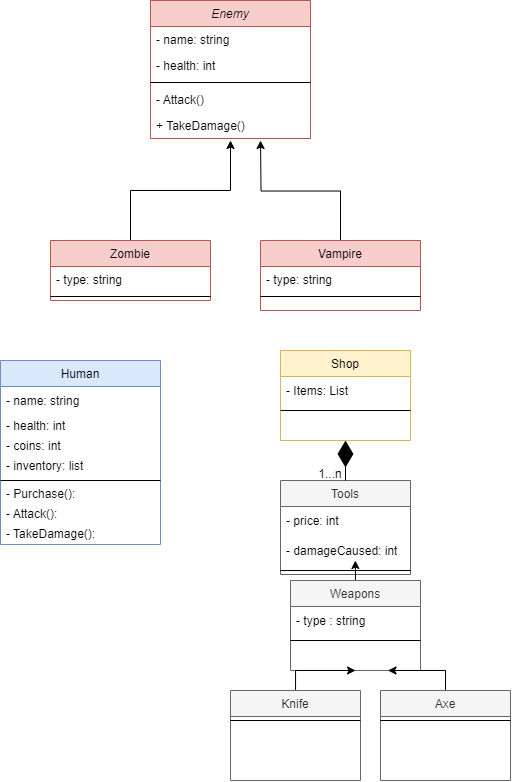

The diagram above was exported from draw.io. Its source (the exported page's mxGraphModel, read from the mxfile embedded in the PNG):
<mxGraphModel dx="926" dy="520" grid="1" gridSize="10" guides="1" tooltips="1" connect="1" arrows="1" fold="1" page="1" pageScale="1" pageWidth="827" pageHeight="1169" math="0" shadow="0">
  <root>
    <mxCell id="WIyWlLk6GJQsqaUBKTNV-0" />
    <mxCell id="WIyWlLk6GJQsqaUBKTNV-1" parent="WIyWlLk6GJQsqaUBKTNV-0" />
    <mxCell id="zkfFHV4jXpPFQw0GAbJ--0" value="Enemy" style="swimlane;fontStyle=2;align=center;verticalAlign=top;childLayout=stackLayout;horizontal=1;startSize=26;horizontalStack=0;resizeParent=1;resizeLast=0;collapsible=1;marginBottom=0;rounded=0;shadow=0;strokeWidth=1;fillColor=#f8cecc;strokeColor=#b85450;" parent="WIyWlLk6GJQsqaUBKTNV-1" vertex="1">
      <mxGeometry x="220" y="120" width="160" height="138" as="geometry">
        <mxRectangle x="230" y="140" width="160" height="26" as="alternateBounds" />
      </mxGeometry>
    </mxCell>
    <mxCell id="zkfFHV4jXpPFQw0GAbJ--1" value="- name: string" style="text;align=left;verticalAlign=top;spacingLeft=4;spacingRight=4;overflow=hidden;rotatable=0;points=[[0,0.5],[1,0.5]];portConstraint=eastwest;" parent="zkfFHV4jXpPFQw0GAbJ--0" vertex="1">
      <mxGeometry y="26" width="160" height="26" as="geometry" />
    </mxCell>
    <mxCell id="zkfFHV4jXpPFQw0GAbJ--2" value="- health: int" style="text;align=left;verticalAlign=top;spacingLeft=4;spacingRight=4;overflow=hidden;rotatable=0;points=[[0,0.5],[1,0.5]];portConstraint=eastwest;rounded=0;shadow=0;html=0;" parent="zkfFHV4jXpPFQw0GAbJ--0" vertex="1">
      <mxGeometry y="52" width="160" height="26" as="geometry" />
    </mxCell>
    <mxCell id="zkfFHV4jXpPFQw0GAbJ--4" value="" style="line;html=1;strokeWidth=1;align=left;verticalAlign=middle;spacingTop=-1;spacingLeft=3;spacingRight=3;rotatable=0;labelPosition=right;points=[];portConstraint=eastwest;" parent="zkfFHV4jXpPFQw0GAbJ--0" vertex="1">
      <mxGeometry y="78" width="160" height="8" as="geometry" />
    </mxCell>
    <mxCell id="zkfFHV4jXpPFQw0GAbJ--5" value="- Attack()" style="text;align=left;verticalAlign=top;spacingLeft=4;spacingRight=4;overflow=hidden;rotatable=0;points=[[0,0.5],[1,0.5]];portConstraint=eastwest;" parent="zkfFHV4jXpPFQw0GAbJ--0" vertex="1">
      <mxGeometry y="86" width="160" height="26" as="geometry" />
    </mxCell>
    <mxCell id="Y_dx3d2tosX2hQreFNHA-3" value="+ TakeDamage()" style="text;align=left;verticalAlign=top;spacingLeft=4;spacingRight=4;overflow=hidden;rotatable=0;points=[[0,0.5],[1,0.5]];portConstraint=eastwest;" vertex="1" parent="zkfFHV4jXpPFQw0GAbJ--0">
      <mxGeometry y="112" width="160" height="26" as="geometry" />
    </mxCell>
    <mxCell id="Y_dx3d2tosX2hQreFNHA-0" value="" style="edgeStyle=orthogonalEdgeStyle;rounded=0;orthogonalLoop=1;jettySize=auto;html=1;" edge="1" parent="WIyWlLk6GJQsqaUBKTNV-1" source="zkfFHV4jXpPFQw0GAbJ--6">
      <mxGeometry relative="1" as="geometry">
        <mxPoint x="300" y="260" as="targetPoint" />
        <Array as="points">
          <mxPoint x="200" y="310" />
          <mxPoint x="300" y="310" />
        </Array>
      </mxGeometry>
    </mxCell>
    <mxCell id="zkfFHV4jXpPFQw0GAbJ--6" value="Zombie" style="swimlane;fontStyle=0;align=center;verticalAlign=top;childLayout=stackLayout;horizontal=1;startSize=26;horizontalStack=0;resizeParent=1;resizeLast=0;collapsible=1;marginBottom=0;rounded=0;shadow=0;strokeWidth=1;fillColor=#f8cecc;strokeColor=#b85450;" parent="WIyWlLk6GJQsqaUBKTNV-1" vertex="1">
      <mxGeometry x="120" y="360" width="160" height="60" as="geometry">
        <mxRectangle x="130" y="380" width="160" height="26" as="alternateBounds" />
      </mxGeometry>
    </mxCell>
    <mxCell id="zkfFHV4jXpPFQw0GAbJ--7" value="- type: string" style="text;align=left;verticalAlign=top;spacingLeft=4;spacingRight=4;overflow=hidden;rotatable=0;points=[[0,0.5],[1,0.5]];portConstraint=eastwest;" parent="zkfFHV4jXpPFQw0GAbJ--6" vertex="1">
      <mxGeometry y="26" width="160" height="26" as="geometry" />
    </mxCell>
    <mxCell id="zkfFHV4jXpPFQw0GAbJ--9" value="" style="line;html=1;strokeWidth=1;align=left;verticalAlign=middle;spacingTop=-1;spacingLeft=3;spacingRight=3;rotatable=0;labelPosition=right;points=[];portConstraint=eastwest;" parent="zkfFHV4jXpPFQw0GAbJ--6" vertex="1">
      <mxGeometry y="52" width="160" height="8" as="geometry" />
    </mxCell>
    <mxCell id="Y_dx3d2tosX2hQreFNHA-2" style="edgeStyle=orthogonalEdgeStyle;rounded=0;orthogonalLoop=1;jettySize=auto;html=1;" edge="1" parent="WIyWlLk6GJQsqaUBKTNV-1" source="zkfFHV4jXpPFQw0GAbJ--13">
      <mxGeometry relative="1" as="geometry">
        <mxPoint x="330" y="260" as="targetPoint" />
      </mxGeometry>
    </mxCell>
    <mxCell id="zkfFHV4jXpPFQw0GAbJ--13" value="Vampire" style="swimlane;fontStyle=0;align=center;verticalAlign=top;childLayout=stackLayout;horizontal=1;startSize=26;horizontalStack=0;resizeParent=1;resizeLast=0;collapsible=1;marginBottom=0;rounded=0;shadow=0;strokeWidth=1;fillColor=#f8cecc;strokeColor=#b85450;" parent="WIyWlLk6GJQsqaUBKTNV-1" vertex="1">
      <mxGeometry x="330" y="360" width="160" height="70" as="geometry">
        <mxRectangle x="340" y="380" width="170" height="26" as="alternateBounds" />
      </mxGeometry>
    </mxCell>
    <mxCell id="zkfFHV4jXpPFQw0GAbJ--14" value="- type: string" style="text;align=left;verticalAlign=top;spacingLeft=4;spacingRight=4;overflow=hidden;rotatable=0;points=[[0,0.5],[1,0.5]];portConstraint=eastwest;" parent="zkfFHV4jXpPFQw0GAbJ--13" vertex="1">
      <mxGeometry y="26" width="160" height="26" as="geometry" />
    </mxCell>
    <mxCell id="zkfFHV4jXpPFQw0GAbJ--15" value="" style="line;html=1;strokeWidth=1;align=left;verticalAlign=middle;spacingTop=-1;spacingLeft=3;spacingRight=3;rotatable=0;labelPosition=right;points=[];portConstraint=eastwest;" parent="zkfFHV4jXpPFQw0GAbJ--13" vertex="1">
      <mxGeometry y="52" width="160" height="8" as="geometry" />
    </mxCell>
    <mxCell id="Y_dx3d2tosX2hQreFNHA-11" value="Human" style="swimlane;fontStyle=0;align=center;verticalAlign=top;childLayout=stackLayout;horizontal=1;startSize=26;horizontalStack=0;resizeParent=1;resizeLast=0;collapsible=1;marginBottom=0;rounded=0;shadow=0;strokeWidth=1;fillColor=#dae8fc;strokeColor=#6c8ebf;" vertex="1" parent="WIyWlLk6GJQsqaUBKTNV-1">
      <mxGeometry x="70" y="480" width="160" height="184" as="geometry">
        <mxRectangle x="340" y="380" width="170" height="26" as="alternateBounds" />
      </mxGeometry>
    </mxCell>
    <mxCell id="Y_dx3d2tosX2hQreFNHA-5" value="- name: string" style="text;strokeColor=none;fillColor=none;align=left;verticalAlign=middle;spacingLeft=4;spacingRight=4;overflow=hidden;points=[[0,0.5],[1,0.5]];portConstraint=eastwest;rotatable=0;whiteSpace=wrap;html=1;" vertex="1" parent="Y_dx3d2tosX2hQreFNHA-11">
      <mxGeometry y="26" width="160" height="30" as="geometry" />
    </mxCell>
    <mxCell id="Y_dx3d2tosX2hQreFNHA-7" value="- health: int" style="text;strokeColor=none;fillColor=none;align=left;verticalAlign=middle;spacingLeft=4;spacingRight=4;overflow=hidden;points=[[0,0.5],[1,0.5]];portConstraint=eastwest;rotatable=0;whiteSpace=wrap;html=1;" vertex="1" parent="Y_dx3d2tosX2hQreFNHA-11">
      <mxGeometry y="56" width="160" height="20" as="geometry" />
    </mxCell>
    <mxCell id="Y_dx3d2tosX2hQreFNHA-8" value="- coins: int" style="text;strokeColor=none;fillColor=none;align=left;verticalAlign=middle;spacingLeft=4;spacingRight=4;overflow=hidden;points=[[0,0.5],[1,0.5]];portConstraint=eastwest;rotatable=0;whiteSpace=wrap;html=1;" vertex="1" parent="Y_dx3d2tosX2hQreFNHA-11">
      <mxGeometry y="76" width="160" height="20" as="geometry" />
    </mxCell>
    <mxCell id="Y_dx3d2tosX2hQreFNHA-9" value="- inventory: list" style="text;strokeColor=none;fillColor=none;align=left;verticalAlign=middle;spacingLeft=4;spacingRight=4;overflow=hidden;points=[[0,0.5],[1,0.5]];portConstraint=eastwest;rotatable=0;whiteSpace=wrap;html=1;" vertex="1" parent="Y_dx3d2tosX2hQreFNHA-11">
      <mxGeometry y="96" width="160" height="20" as="geometry" />
    </mxCell>
    <mxCell id="Y_dx3d2tosX2hQreFNHA-13" value="" style="line;html=1;strokeWidth=1;align=left;verticalAlign=middle;spacingTop=-1;spacingLeft=3;spacingRight=3;rotatable=0;labelPosition=right;points=[];portConstraint=eastwest;" vertex="1" parent="Y_dx3d2tosX2hQreFNHA-11">
      <mxGeometry y="116" width="160" height="8" as="geometry" />
    </mxCell>
    <mxCell id="Y_dx3d2tosX2hQreFNHA-14" value="- Purchase():&amp;nbsp;" style="text;strokeColor=none;fillColor=none;align=left;verticalAlign=middle;spacingLeft=4;spacingRight=4;overflow=hidden;points=[[0,0.5],[1,0.5]];portConstraint=eastwest;rotatable=0;whiteSpace=wrap;html=1;" vertex="1" parent="Y_dx3d2tosX2hQreFNHA-11">
      <mxGeometry y="124" width="160" height="20" as="geometry" />
    </mxCell>
    <mxCell id="Y_dx3d2tosX2hQreFNHA-15" value="- Attack():&amp;nbsp;" style="text;strokeColor=none;fillColor=none;align=left;verticalAlign=middle;spacingLeft=4;spacingRight=4;overflow=hidden;points=[[0,0.5],[1,0.5]];portConstraint=eastwest;rotatable=0;whiteSpace=wrap;html=1;" vertex="1" parent="Y_dx3d2tosX2hQreFNHA-11">
      <mxGeometry y="144" width="160" height="20" as="geometry" />
    </mxCell>
    <mxCell id="Y_dx3d2tosX2hQreFNHA-16" value="- TakeDamage():&amp;nbsp;" style="text;strokeColor=none;fillColor=none;align=left;verticalAlign=middle;spacingLeft=4;spacingRight=4;overflow=hidden;points=[[0,0.5],[1,0.5]];portConstraint=eastwest;rotatable=0;whiteSpace=wrap;html=1;" vertex="1" parent="Y_dx3d2tosX2hQreFNHA-11">
      <mxGeometry y="164" width="160" height="20" as="geometry" />
    </mxCell>
    <mxCell id="Y_dx3d2tosX2hQreFNHA-17" value="Shop" style="swimlane;fontStyle=0;align=center;verticalAlign=top;childLayout=stackLayout;horizontal=1;startSize=26;horizontalStack=0;resizeParent=1;resizeLast=0;collapsible=1;marginBottom=0;rounded=0;shadow=0;strokeWidth=1;fillColor=#fff2cc;strokeColor=#d6b656;" vertex="1" parent="WIyWlLk6GJQsqaUBKTNV-1">
      <mxGeometry x="350" y="470" width="130" height="90" as="geometry">
        <mxRectangle x="340" y="380" width="170" height="26" as="alternateBounds" />
      </mxGeometry>
    </mxCell>
    <mxCell id="Y_dx3d2tosX2hQreFNHA-18" value="- Items: List" style="text;strokeColor=none;fillColor=none;align=left;verticalAlign=middle;spacingLeft=4;spacingRight=4;overflow=hidden;points=[[0,0.5],[1,0.5]];portConstraint=eastwest;rotatable=0;whiteSpace=wrap;html=1;" vertex="1" parent="Y_dx3d2tosX2hQreFNHA-17">
      <mxGeometry y="26" width="130" height="30" as="geometry" />
    </mxCell>
    <mxCell id="Y_dx3d2tosX2hQreFNHA-22" value="" style="line;html=1;strokeWidth=1;align=left;verticalAlign=middle;spacingTop=-1;spacingLeft=3;spacingRight=3;rotatable=0;labelPosition=right;points=[];portConstraint=eastwest;" vertex="1" parent="Y_dx3d2tosX2hQreFNHA-17">
      <mxGeometry y="56" width="130" height="8" as="geometry" />
    </mxCell>
    <mxCell id="Y_dx3d2tosX2hQreFNHA-27" value="Tools" style="swimlane;fontStyle=0;align=center;verticalAlign=top;childLayout=stackLayout;horizontal=1;startSize=26;horizontalStack=0;resizeParent=1;resizeLast=0;collapsible=1;marginBottom=0;rounded=0;shadow=0;strokeWidth=1;fillColor=#f5f5f5;strokeColor=#666666;fontColor=#333333;" vertex="1" parent="WIyWlLk6GJQsqaUBKTNV-1">
      <mxGeometry x="350" y="600" width="130" height="94" as="geometry">
        <mxRectangle x="340" y="380" width="170" height="26" as="alternateBounds" />
      </mxGeometry>
    </mxCell>
    <mxCell id="Y_dx3d2tosX2hQreFNHA-28" value="- price: int&lt;br&gt;" style="text;strokeColor=none;fillColor=none;align=left;verticalAlign=middle;spacingLeft=4;spacingRight=4;overflow=hidden;points=[[0,0.5],[1,0.5]];portConstraint=eastwest;rotatable=0;whiteSpace=wrap;html=1;" vertex="1" parent="Y_dx3d2tosX2hQreFNHA-27">
      <mxGeometry y="26" width="130" height="30" as="geometry" />
    </mxCell>
    <mxCell id="Y_dx3d2tosX2hQreFNHA-33" value="- damageCaused: int" style="text;strokeColor=none;fillColor=none;align=left;verticalAlign=middle;spacingLeft=4;spacingRight=4;overflow=hidden;points=[[0,0.5],[1,0.5]];portConstraint=eastwest;rotatable=0;whiteSpace=wrap;html=1;" vertex="1" parent="Y_dx3d2tosX2hQreFNHA-27">
      <mxGeometry y="56" width="130" height="30" as="geometry" />
    </mxCell>
    <mxCell id="Y_dx3d2tosX2hQreFNHA-29" value="" style="line;html=1;strokeWidth=1;align=left;verticalAlign=middle;spacingTop=-1;spacingLeft=3;spacingRight=3;rotatable=0;labelPosition=right;points=[];portConstraint=eastwest;" vertex="1" parent="Y_dx3d2tosX2hQreFNHA-27">
      <mxGeometry y="86" width="130" height="8" as="geometry" />
    </mxCell>
    <mxCell id="Y_dx3d2tosX2hQreFNHA-42" style="edgeStyle=orthogonalEdgeStyle;rounded=0;orthogonalLoop=1;jettySize=auto;html=1;exitX=0.5;exitY=0;exitDx=0;exitDy=0;" edge="1" parent="WIyWlLk6GJQsqaUBKTNV-1" source="Y_dx3d2tosX2hQreFNHA-30">
      <mxGeometry relative="1" as="geometry">
        <mxPoint x="424.82608695652175" y="680.0000000000001" as="targetPoint" />
      </mxGeometry>
    </mxCell>
    <mxCell id="Y_dx3d2tosX2hQreFNHA-30" value="Weapons" style="swimlane;fontStyle=0;align=center;verticalAlign=top;childLayout=stackLayout;horizontal=1;startSize=26;horizontalStack=0;resizeParent=1;resizeLast=0;collapsible=1;marginBottom=0;rounded=0;shadow=0;strokeWidth=1;fillColor=#f5f5f5;strokeColor=#666666;fontColor=#333333;" vertex="1" parent="WIyWlLk6GJQsqaUBKTNV-1">
      <mxGeometry x="360" y="700" width="130" height="90" as="geometry">
        <mxRectangle x="340" y="380" width="170" height="26" as="alternateBounds" />
      </mxGeometry>
    </mxCell>
    <mxCell id="Y_dx3d2tosX2hQreFNHA-31" value="- type : string" style="text;strokeColor=none;fillColor=none;align=left;verticalAlign=middle;spacingLeft=4;spacingRight=4;overflow=hidden;points=[[0,0.5],[1,0.5]];portConstraint=eastwest;rotatable=0;whiteSpace=wrap;html=1;" vertex="1" parent="Y_dx3d2tosX2hQreFNHA-30">
      <mxGeometry y="26" width="130" height="30" as="geometry" />
    </mxCell>
    <mxCell id="Y_dx3d2tosX2hQreFNHA-32" value="" style="line;html=1;strokeWidth=1;align=left;verticalAlign=middle;spacingTop=-1;spacingLeft=3;spacingRight=3;rotatable=0;labelPosition=right;points=[];portConstraint=eastwest;" vertex="1" parent="Y_dx3d2tosX2hQreFNHA-30">
      <mxGeometry y="56" width="130" height="8" as="geometry" />
    </mxCell>
    <mxCell id="Y_dx3d2tosX2hQreFNHA-40" style="edgeStyle=orthogonalEdgeStyle;rounded=0;orthogonalLoop=1;jettySize=auto;html=1;entryX=0.5;entryY=1;entryDx=0;entryDy=0;" edge="1" parent="WIyWlLk6GJQsqaUBKTNV-1" source="Y_dx3d2tosX2hQreFNHA-34" target="Y_dx3d2tosX2hQreFNHA-30">
      <mxGeometry relative="1" as="geometry" />
    </mxCell>
    <mxCell id="Y_dx3d2tosX2hQreFNHA-34" value="Knife" style="swimlane;fontStyle=0;align=center;verticalAlign=top;childLayout=stackLayout;horizontal=1;startSize=26;horizontalStack=0;resizeParent=1;resizeLast=0;collapsible=1;marginBottom=0;rounded=0;shadow=0;strokeWidth=1;fillColor=#f5f5f5;strokeColor=#666666;fontColor=#333333;" vertex="1" parent="WIyWlLk6GJQsqaUBKTNV-1">
      <mxGeometry x="300" y="810" width="130" height="90" as="geometry">
        <mxRectangle x="340" y="380" width="170" height="26" as="alternateBounds" />
      </mxGeometry>
    </mxCell>
    <mxCell id="Y_dx3d2tosX2hQreFNHA-36" value="" style="line;html=1;strokeWidth=1;align=left;verticalAlign=middle;spacingTop=-1;spacingLeft=3;spacingRight=3;rotatable=0;labelPosition=right;points=[];portConstraint=eastwest;" vertex="1" parent="Y_dx3d2tosX2hQreFNHA-34">
      <mxGeometry y="26" width="130" height="8" as="geometry" />
    </mxCell>
    <mxCell id="Y_dx3d2tosX2hQreFNHA-41" style="edgeStyle=orthogonalEdgeStyle;rounded=0;orthogonalLoop=1;jettySize=auto;html=1;exitX=0.5;exitY=0;exitDx=0;exitDy=0;entryX=0.75;entryY=1;entryDx=0;entryDy=0;" edge="1" parent="WIyWlLk6GJQsqaUBKTNV-1" source="Y_dx3d2tosX2hQreFNHA-37" target="Y_dx3d2tosX2hQreFNHA-30">
      <mxGeometry relative="1" as="geometry" />
    </mxCell>
    <mxCell id="Y_dx3d2tosX2hQreFNHA-37" value="Axe" style="swimlane;fontStyle=0;align=center;verticalAlign=top;childLayout=stackLayout;horizontal=1;startSize=26;horizontalStack=0;resizeParent=1;resizeLast=0;collapsible=1;marginBottom=0;rounded=0;shadow=0;strokeWidth=1;fillColor=#f5f5f5;strokeColor=#666666;fontColor=#333333;" vertex="1" parent="WIyWlLk6GJQsqaUBKTNV-1">
      <mxGeometry x="450" y="810" width="130" height="90" as="geometry">
        <mxRectangle x="340" y="380" width="170" height="26" as="alternateBounds" />
      </mxGeometry>
    </mxCell>
    <mxCell id="Y_dx3d2tosX2hQreFNHA-39" value="" style="line;html=1;strokeWidth=1;align=left;verticalAlign=middle;spacingTop=-1;spacingLeft=3;spacingRight=3;rotatable=0;labelPosition=right;points=[];portConstraint=eastwest;" vertex="1" parent="Y_dx3d2tosX2hQreFNHA-37">
      <mxGeometry y="26" width="130" height="8" as="geometry" />
    </mxCell>
    <mxCell id="Y_dx3d2tosX2hQreFNHA-47" value="" style="endArrow=diamondThin;endFill=1;endSize=24;html=1;rounded=0;exitX=0.5;exitY=0;exitDx=0;exitDy=0;entryX=0.5;entryY=1;entryDx=0;entryDy=0;" edge="1" parent="WIyWlLk6GJQsqaUBKTNV-1" source="Y_dx3d2tosX2hQreFNHA-27" target="Y_dx3d2tosX2hQreFNHA-17">
      <mxGeometry width="160" relative="1" as="geometry">
        <mxPoint x="400" y="570" as="sourcePoint" />
        <mxPoint x="560" y="570" as="targetPoint" />
      </mxGeometry>
    </mxCell>
    <mxCell id="Y_dx3d2tosX2hQreFNHA-48" value="1...n" style="text;html=1;strokeColor=none;fillColor=none;align=center;verticalAlign=middle;whiteSpace=wrap;rounded=0;" vertex="1" parent="WIyWlLk6GJQsqaUBKTNV-1">
      <mxGeometry x="390" y="584" width="20" height="20" as="geometry" />
    </mxCell>
  </root>
</mxGraphModel>